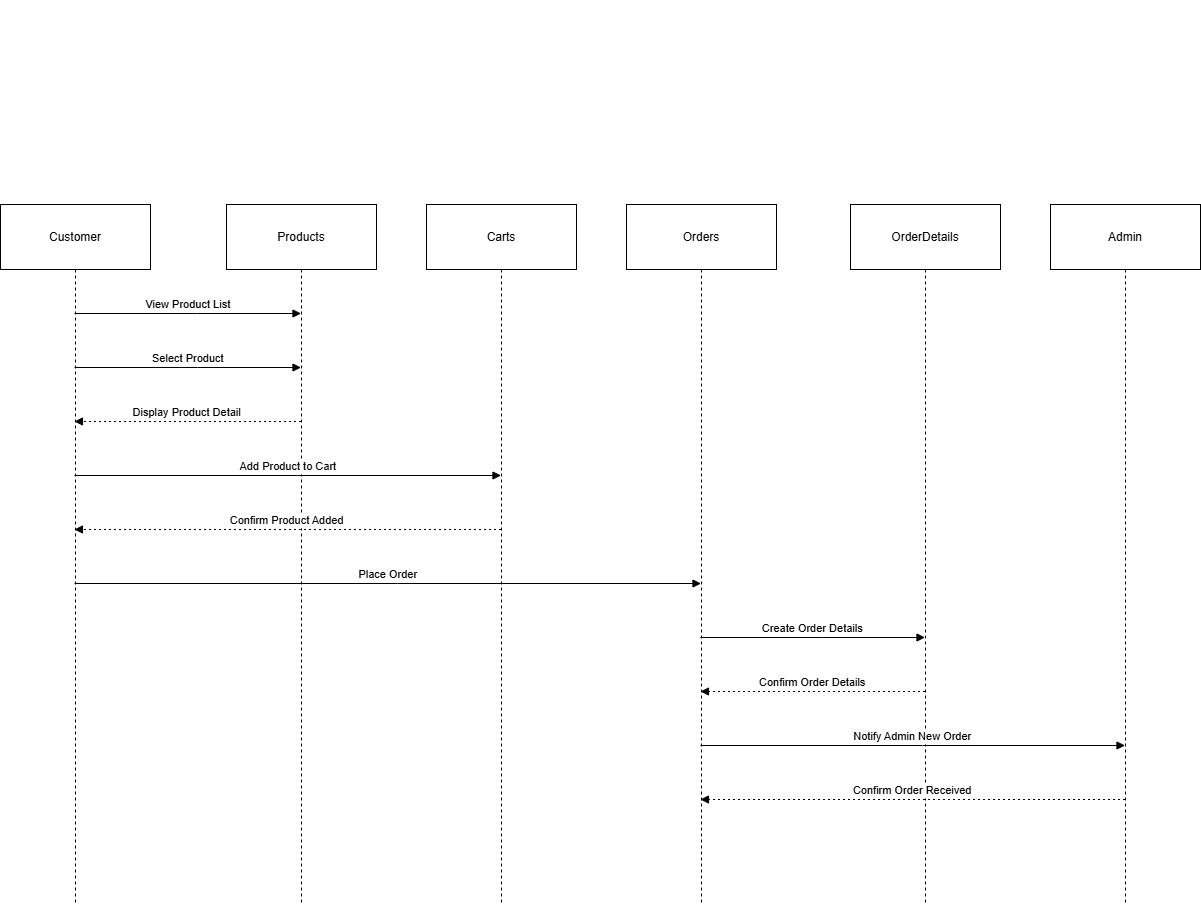

The diagram above was exported from draw.io. Its source (the exported page's mxGraphModel, read from the mxfile embedded in the PNG):
<mxGraphModel dx="1985" dy="928" grid="1" gridSize="10" guides="1" tooltips="1" connect="1" arrows="1" fold="1" page="1" pageScale="1" pageWidth="850" pageHeight="1100" math="0" shadow="0">
  <root>
    <mxCell id="0" />
    <mxCell id="1" parent="0" />
    <mxCell id="rMqNcwfBCFtJWgT324Jq-130" value="" style="whiteSpace=wrap;strokeWidth=2;" vertex="1" parent="1">
      <mxGeometry x="811" y="897" as="geometry" />
    </mxCell>
    <mxCell id="rMqNcwfBCFtJWgT324Jq-131" value="" style="whiteSpace=wrap;strokeWidth=2;" vertex="1" parent="1">
      <mxGeometry x="933" y="1077" as="geometry" />
    </mxCell>
    <mxCell id="rMqNcwfBCFtJWgT324Jq-153" value="Customer" style="shape=umlLifeline;perimeter=lifelinePerimeter;whiteSpace=wrap;container=1;dropTarget=0;collapsible=0;recursiveResize=0;outlineConnect=0;portConstraint=eastwest;newEdgeStyle={&quot;edgeStyle&quot;:&quot;elbowEdgeStyle&quot;,&quot;elbow&quot;:&quot;vertical&quot;,&quot;curved&quot;:0,&quot;rounded&quot;:0};size=65;" vertex="1" parent="1">
      <mxGeometry x="20" y="1100" width="150" height="700" as="geometry" />
    </mxCell>
    <mxCell id="rMqNcwfBCFtJWgT324Jq-154" value="Products" style="shape=umlLifeline;perimeter=lifelinePerimeter;whiteSpace=wrap;container=1;dropTarget=0;collapsible=0;recursiveResize=0;outlineConnect=0;portConstraint=eastwest;newEdgeStyle={&quot;edgeStyle&quot;:&quot;elbowEdgeStyle&quot;,&quot;elbow&quot;:&quot;vertical&quot;,&quot;curved&quot;:0,&quot;rounded&quot;:0};size=65;" vertex="1" parent="1">
      <mxGeometry x="246" y="1100" width="150" height="700" as="geometry" />
    </mxCell>
    <mxCell id="rMqNcwfBCFtJWgT324Jq-155" value="Carts" style="shape=umlLifeline;perimeter=lifelinePerimeter;whiteSpace=wrap;container=1;dropTarget=0;collapsible=0;recursiveResize=0;outlineConnect=0;portConstraint=eastwest;newEdgeStyle={&quot;edgeStyle&quot;:&quot;elbowEdgeStyle&quot;,&quot;elbow&quot;:&quot;vertical&quot;,&quot;curved&quot;:0,&quot;rounded&quot;:0};size=65;" vertex="1" parent="1">
      <mxGeometry x="446" y="1100" width="150" height="700" as="geometry" />
    </mxCell>
    <mxCell id="rMqNcwfBCFtJWgT324Jq-156" value="Orders" style="shape=umlLifeline;perimeter=lifelinePerimeter;whiteSpace=wrap;container=1;dropTarget=0;collapsible=0;recursiveResize=0;outlineConnect=0;portConstraint=eastwest;newEdgeStyle={&quot;edgeStyle&quot;:&quot;elbowEdgeStyle&quot;,&quot;elbow&quot;:&quot;vertical&quot;,&quot;curved&quot;:0,&quot;rounded&quot;:0};size=65;" vertex="1" parent="1">
      <mxGeometry x="646" y="1100" width="150" height="700" as="geometry" />
    </mxCell>
    <mxCell id="rMqNcwfBCFtJWgT324Jq-157" value="OrderDetails" style="shape=umlLifeline;perimeter=lifelinePerimeter;whiteSpace=wrap;container=1;dropTarget=0;collapsible=0;recursiveResize=0;outlineConnect=0;portConstraint=eastwest;newEdgeStyle={&quot;edgeStyle&quot;:&quot;elbowEdgeStyle&quot;,&quot;elbow&quot;:&quot;vertical&quot;,&quot;curved&quot;:0,&quot;rounded&quot;:0};size=65;" vertex="1" parent="1">
      <mxGeometry x="870" y="1100" width="150" height="700" as="geometry" />
    </mxCell>
    <mxCell id="rMqNcwfBCFtJWgT324Jq-158" value="Admin" style="shape=umlLifeline;perimeter=lifelinePerimeter;whiteSpace=wrap;container=1;dropTarget=0;collapsible=0;recursiveResize=0;outlineConnect=0;portConstraint=eastwest;newEdgeStyle={&quot;edgeStyle&quot;:&quot;elbowEdgeStyle&quot;,&quot;elbow&quot;:&quot;vertical&quot;,&quot;curved&quot;:0,&quot;rounded&quot;:0};size=65;" vertex="1" parent="1">
      <mxGeometry x="1070" y="1100" width="150" height="700" as="geometry" />
    </mxCell>
    <mxCell id="rMqNcwfBCFtJWgT324Jq-159" value="View Product List" style="verticalAlign=bottom;edgeStyle=elbowEdgeStyle;elbow=vertical;curved=0;rounded=0;endArrow=block;" edge="1" parent="1" source="rMqNcwfBCFtJWgT324Jq-153" target="rMqNcwfBCFtJWgT324Jq-154">
      <mxGeometry relative="1" as="geometry">
        <Array as="points">
          <mxPoint x="217" y="1209" />
        </Array>
      </mxGeometry>
    </mxCell>
    <mxCell id="rMqNcwfBCFtJWgT324Jq-160" value="Select Product" style="verticalAlign=bottom;edgeStyle=elbowEdgeStyle;elbow=vertical;curved=0;rounded=0;endArrow=block;" edge="1" parent="1" source="rMqNcwfBCFtJWgT324Jq-153" target="rMqNcwfBCFtJWgT324Jq-154">
      <mxGeometry relative="1" as="geometry">
        <Array as="points">
          <mxPoint x="217" y="1263" />
        </Array>
      </mxGeometry>
    </mxCell>
    <mxCell id="rMqNcwfBCFtJWgT324Jq-161" value="Display Product Detail" style="verticalAlign=bottom;edgeStyle=elbowEdgeStyle;elbow=vertical;curved=0;rounded=0;dashed=1;dashPattern=2 3;endArrow=block;" edge="1" parent="1" source="rMqNcwfBCFtJWgT324Jq-154" target="rMqNcwfBCFtJWgT324Jq-153">
      <mxGeometry relative="1" as="geometry">
        <Array as="points">
          <mxPoint x="220" y="1317" />
        </Array>
      </mxGeometry>
    </mxCell>
    <mxCell id="rMqNcwfBCFtJWgT324Jq-162" value="Add Product to Cart" style="verticalAlign=bottom;edgeStyle=elbowEdgeStyle;elbow=vertical;curved=0;rounded=0;endArrow=block;" edge="1" parent="1" source="rMqNcwfBCFtJWgT324Jq-153" target="rMqNcwfBCFtJWgT324Jq-155">
      <mxGeometry relative="1" as="geometry">
        <Array as="points">
          <mxPoint x="317" y="1371" />
        </Array>
      </mxGeometry>
    </mxCell>
    <mxCell id="rMqNcwfBCFtJWgT324Jq-163" value="Confirm Product Added" style="verticalAlign=bottom;edgeStyle=elbowEdgeStyle;elbow=vertical;curved=0;rounded=0;dashed=1;dashPattern=2 3;endArrow=block;" edge="1" parent="1" source="rMqNcwfBCFtJWgT324Jq-155" target="rMqNcwfBCFtJWgT324Jq-153">
      <mxGeometry relative="1" as="geometry">
        <Array as="points">
          <mxPoint x="320" y="1425" />
        </Array>
      </mxGeometry>
    </mxCell>
    <mxCell id="rMqNcwfBCFtJWgT324Jq-164" value="Place Order" style="verticalAlign=bottom;edgeStyle=elbowEdgeStyle;elbow=vertical;curved=0;rounded=0;endArrow=block;" edge="1" parent="1" source="rMqNcwfBCFtJWgT324Jq-153" target="rMqNcwfBCFtJWgT324Jq-156">
      <mxGeometry relative="1" as="geometry">
        <Array as="points">
          <mxPoint x="417" y="1479" />
        </Array>
      </mxGeometry>
    </mxCell>
    <mxCell id="rMqNcwfBCFtJWgT324Jq-165" value="Create Order Details" style="verticalAlign=bottom;edgeStyle=elbowEdgeStyle;elbow=vertical;curved=0;rounded=0;endArrow=block;" edge="1" parent="1" source="rMqNcwfBCFtJWgT324Jq-156" target="rMqNcwfBCFtJWgT324Jq-157">
      <mxGeometry relative="1" as="geometry">
        <Array as="points">
          <mxPoint x="842" y="1533" />
        </Array>
      </mxGeometry>
    </mxCell>
    <mxCell id="rMqNcwfBCFtJWgT324Jq-166" value="Confirm Order Details" style="verticalAlign=bottom;edgeStyle=elbowEdgeStyle;elbow=vertical;curved=0;rounded=0;dashed=1;dashPattern=2 3;endArrow=block;" edge="1" parent="1" source="rMqNcwfBCFtJWgT324Jq-157" target="rMqNcwfBCFtJWgT324Jq-156">
      <mxGeometry relative="1" as="geometry">
        <Array as="points">
          <mxPoint x="845" y="1587" />
        </Array>
      </mxGeometry>
    </mxCell>
    <mxCell id="rMqNcwfBCFtJWgT324Jq-167" value="Notify Admin New Order" style="verticalAlign=bottom;edgeStyle=elbowEdgeStyle;elbow=vertical;curved=0;rounded=0;endArrow=block;" edge="1" parent="1" source="rMqNcwfBCFtJWgT324Jq-156" target="rMqNcwfBCFtJWgT324Jq-158">
      <mxGeometry relative="1" as="geometry">
        <Array as="points">
          <mxPoint x="942" y="1641" />
        </Array>
      </mxGeometry>
    </mxCell>
    <mxCell id="rMqNcwfBCFtJWgT324Jq-168" value="Confirm Order Received" style="verticalAlign=bottom;edgeStyle=elbowEdgeStyle;elbow=vertical;curved=0;rounded=0;dashed=1;dashPattern=2 3;endArrow=block;" edge="1" parent="1" source="rMqNcwfBCFtJWgT324Jq-158" target="rMqNcwfBCFtJWgT324Jq-156">
      <mxGeometry relative="1" as="geometry">
        <Array as="points">
          <mxPoint x="945" y="1695" />
        </Array>
      </mxGeometry>
    </mxCell>
  </root>
</mxGraphModel>